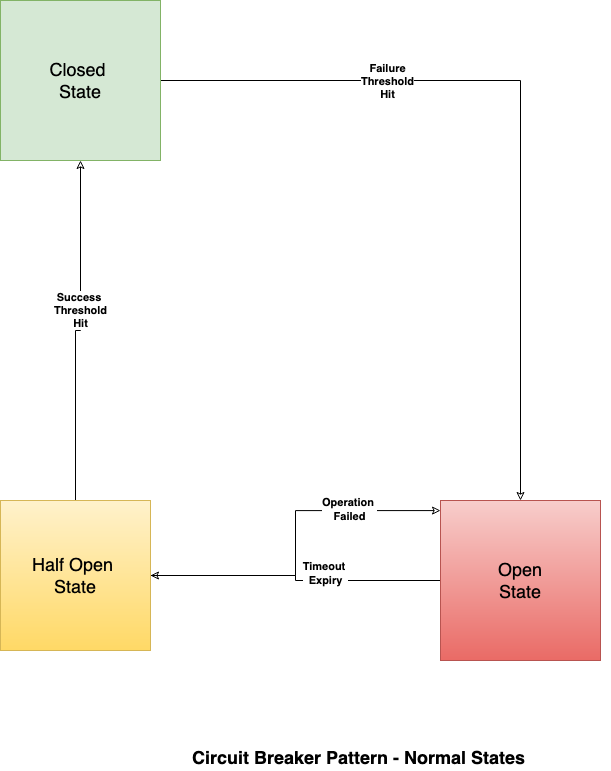

The diagram above was exported from draw.io. Its source (the exported page's mxGraphModel, read from the mxfile embedded in the PNG):
<mxGraphModel dx="2691" dy="1651" grid="1" gridSize="10" guides="1" tooltips="1" connect="1" arrows="1" fold="1" page="1" pageScale="1" pageWidth="827" pageHeight="1169" math="0" shadow="0">
  <root>
    <mxCell id="0" />
    <mxCell id="1" parent="0" />
    <mxCell id="UnE479M6BjRSG512cgBU-23" style="edgeStyle=orthogonalEdgeStyle;rounded=0;orthogonalLoop=1;jettySize=auto;html=1;endArrow=classic;endFill=0;" edge="1" parent="1" source="UnE479M6BjRSG512cgBU-19" target="UnE479M6BjRSG512cgBU-20">
      <mxGeometry relative="1" as="geometry" />
    </mxCell>
    <mxCell id="UnE479M6BjRSG512cgBU-32" value="&lt;b&gt;Failure&lt;br&gt;Threshold&lt;br&gt;Hit&lt;/b&gt;" style="edgeLabel;html=1;align=center;verticalAlign=middle;resizable=0;points=[];" vertex="1" connectable="0" parent="UnE479M6BjRSG512cgBU-23">
      <mxGeometry x="-0.4213" relative="1" as="geometry">
        <mxPoint as="offset" />
      </mxGeometry>
    </mxCell>
    <mxCell id="UnE479M6BjRSG512cgBU-19" value="&lt;font style=&quot;font-size: 18px;&quot;&gt;Closed &lt;br&gt;State&lt;/font&gt;" style="whiteSpace=wrap;html=1;aspect=fixed;fillColor=#d5e8d4;strokeColor=#82b366;" vertex="1" parent="1">
      <mxGeometry x="-880" y="-500" width="160" height="160" as="geometry" />
    </mxCell>
    <mxCell id="UnE479M6BjRSG512cgBU-26" style="edgeStyle=orthogonalEdgeStyle;rounded=0;orthogonalLoop=1;jettySize=auto;html=1;entryX=1;entryY=0.5;entryDx=0;entryDy=0;endArrow=classic;endFill=0;" edge="1" parent="1" source="UnE479M6BjRSG512cgBU-20" target="UnE479M6BjRSG512cgBU-21">
      <mxGeometry relative="1" as="geometry" />
    </mxCell>
    <mxCell id="UnE479M6BjRSG512cgBU-20" value="&lt;font style=&quot;font-size: 18px;&quot;&gt;Open&lt;br&gt;State&lt;/font&gt;" style="whiteSpace=wrap;html=1;aspect=fixed;fillColor=#f8cecc;strokeColor=#b85450;gradientColor=#ea6b66;" vertex="1" parent="1">
      <mxGeometry x="-440" width="160" height="160" as="geometry" />
    </mxCell>
    <mxCell id="UnE479M6BjRSG512cgBU-27" style="edgeStyle=orthogonalEdgeStyle;rounded=0;orthogonalLoop=1;jettySize=auto;html=1;entryX=0;entryY=0.063;entryDx=0;entryDy=0;entryPerimeter=0;endArrow=classic;endFill=0;" edge="1" parent="1" source="UnE479M6BjRSG512cgBU-21" target="UnE479M6BjRSG512cgBU-20">
      <mxGeometry relative="1" as="geometry" />
    </mxCell>
    <mxCell id="UnE479M6BjRSG512cgBU-29" value="&lt;b&gt;Operation&amp;nbsp;&lt;br&gt;Failed&lt;/b&gt;" style="edgeLabel;html=1;align=center;verticalAlign=middle;resizable=0;points=[];" vertex="1" connectable="0" parent="UnE479M6BjRSG512cgBU-27">
      <mxGeometry x="0.4835" y="2" relative="1" as="geometry">
        <mxPoint as="offset" />
      </mxGeometry>
    </mxCell>
    <mxCell id="UnE479M6BjRSG512cgBU-30" value="&lt;b&gt;Timeout&amp;nbsp;&lt;br&gt;Expiry&lt;/b&gt;" style="edgeLabel;html=1;align=center;verticalAlign=middle;resizable=0;points=[];" vertex="1" connectable="0" parent="UnE479M6BjRSG512cgBU-27">
      <mxGeometry x="-0.6336" y="4" relative="1" as="geometry">
        <mxPoint x="109" y="1" as="offset" />
      </mxGeometry>
    </mxCell>
    <mxCell id="UnE479M6BjRSG512cgBU-28" style="edgeStyle=orthogonalEdgeStyle;rounded=0;orthogonalLoop=1;jettySize=auto;html=1;entryX=0.5;entryY=1;entryDx=0;entryDy=0;endArrow=classic;endFill=0;" edge="1" parent="1" source="UnE479M6BjRSG512cgBU-21" target="UnE479M6BjRSG512cgBU-19">
      <mxGeometry relative="1" as="geometry" />
    </mxCell>
    <mxCell id="UnE479M6BjRSG512cgBU-31" value="&lt;b&gt;Success &lt;br&gt;Threshold&lt;br&gt;Hit&lt;/b&gt;" style="edgeLabel;html=1;align=center;verticalAlign=middle;resizable=0;points=[];" vertex="1" connectable="0" parent="UnE479M6BjRSG512cgBU-28">
      <mxGeometry x="0.1355" y="1" relative="1" as="geometry">
        <mxPoint as="offset" />
      </mxGeometry>
    </mxCell>
    <mxCell id="UnE479M6BjRSG512cgBU-21" value="&lt;font style=&quot;font-size: 18px;&quot;&gt;Half Open &lt;br&gt;State&lt;/font&gt;" style="whiteSpace=wrap;html=1;aspect=fixed;fillColor=#fff2cc;strokeColor=#d6b656;gradientColor=#ffd966;" vertex="1" parent="1">
      <mxGeometry x="-880" width="150" height="150" as="geometry" />
    </mxCell>
    <mxCell id="UnE479M6BjRSG512cgBU-34" value="&lt;div style=&quot;text-align: center;&quot;&gt;&lt;span style=&quot;background-color: initial;&quot;&gt;&lt;b&gt;Circuit Breaker Pattern - Normal States&lt;/b&gt;&lt;/span&gt;&lt;/div&gt;" style="text;whiteSpace=wrap;html=1;fontSize=18;" vertex="1" parent="1">
      <mxGeometry x="-690" y="240" width="420" height="30" as="geometry" />
    </mxCell>
  </root>
</mxGraphModel>